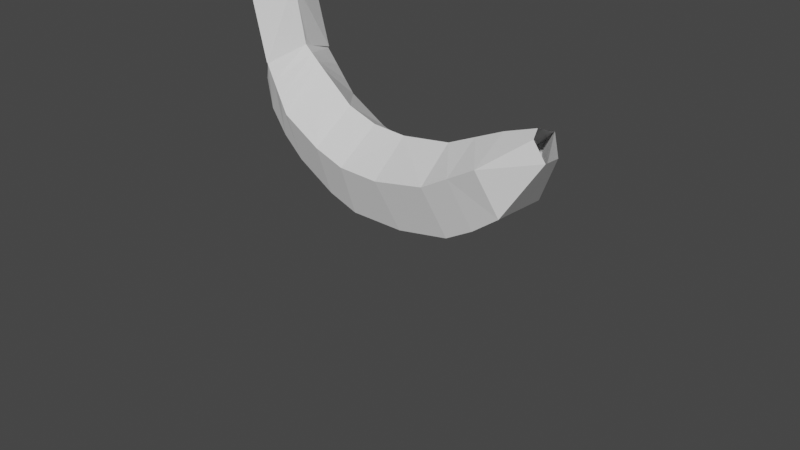 # Source: banana.blend  (saved by Blender 2.91.10; exported with 4.5.12 LTS)
import bpy
from mathutils import Matrix  # noqa: F401  (used for matrix-valued properties, if any)

bpy.ops.wm.read_factory_settings(use_empty=True)
scene = bpy.context.scene
scene.name = 'Scene'

# ---- collections
col_collection = bpy.data.collections.new('Collection'); scene.collection.children.link(col_collection)

# ---- world
world_world = bpy.data.worlds.new('World'); scene.world = world_world
world_world.use_nodes = True; world_world.node_tree.nodes.clear()
_N = world_world.node_tree.nodes; _L = world_world.node_tree.links
n0 = _N.new('ShaderNodeOutputWorld'); n0.name = 'World Output'; n0.location = (300, 300)
n1 = _N.new('ShaderNodeBackground'); n1.name = 'Background'; n1.location = (10, 300)
n1.inputs[0].default_value = (0.05088, 0.05088, 0.05088, 1.0)
_L.new(n1.outputs[0], n0.inputs[0])
n0.is_active_output = True
world_world.color = (0.05088, 0.05088, 0.05088)
world_world.use_sun_shadow = False
world_world.sun_shadow_jitter_overblur = 0.0

# ---- cameras
cam_camera = bpy.data.cameras.new('Camera')
cam_camera.clip_end = 100.0
cam_camera.ortho_scale = 7.314

# ---- meshes
me_h_nh_tr__001 = bpy.data.meshes.new('Hình Trụ.001')
me_h_nh_tr__001.from_pydata([(3.507e-08, 0.09911, -0.3551), (5.876e-08, 0.09755, 0.06544), (0.4555, -0.2392, -0.3551), (0.4555, -0.2253, 0.1417), (0.2815, -0.7867, -0.3551), (0.2815, -0.7476, 0.3056), (-0.2815, -0.7867, -0.3551), (-0.2815, -0.7476, 0.3056), (-0.4555, -0.2392, -0.3551), (-0.4555, -0.2253, 0.1417), (0.2815, -0.6012, 0.9357), (1.796e-08, 0.2047, 0.6694), (0.4555, -0.07885, 0.7717), (-2.924e-08, 0.487, -1.141), (0.4555, 0.0859, -1.201), (0.2815, -0.4615, -1.201), (-0.2815, -0.4615, -1.201), (-0.4555, 0.0859, -1.201), (-0.4555, -0.1425, -0.7264), (-0.2815, -0.6899, -0.7264), (0.2815, -0.6899, -0.7264), (0.4555, -0.1425, -0.7264), (1.638e-08, 0.1958, -0.7264), (0.08677, 0.3976, 1.898), (-1.736e-07, 0.6502, 1.724), (0.1404, 0.6056, 1.8), (-0.1404, 0.6082, 1.8), (-0.08677, 0.3976, 1.903), (-0.2815, -0.1807, 1.572), (-0.4555, 0.3002, 1.423), (0.4555, 0.3002, 1.423), (-5.251e-08, 0.5106, 1.341), (0.2815, -0.1769, 1.557), (-0.4555, -0.07885, 0.7717), (-0.2815, -0.6012, 0.9357), (-5.07e-08, 0.6768, -1.41), (0.4071, 0.5474, -1.527), (0.2516, 0.3052, -1.775), (-0.2516, 0.2943, -1.767), (-0.4071, 0.5436, -1.545), (-0.4071, 0.5361, -1.534), (-0.2516, 0.2905, -1.763), (0.2516, 0.3089, -1.764), (0.4071, 0.5286, -1.538), (-5.187e-08, 0.6844, -1.406), (-1.323e-07, 1.336, -1.568), (0.4071, 1.315, -1.771), (0.2516, 0.644, -1.696), (-0.2516, 0.6557, -1.714), (-0.4071, 1.315, -1.771), (-0.4071, 1.315, -1.771), (-0.2516, 0.6595, -1.699), (0.2516, 0.6628, -1.704), (0.4071, 1.315, -1.771), (-1.318e-07, 1.332, -1.568), (0.4243, 0.3715, -1.418), (-0.4243, 0.3763, -1.416), (0.2622, -0.02473, -1.681), (-4.384e-08, 0.6143, -1.312), (-0.2622, -0.02154, -1.681), (0.4403, 0.2252, -1.307), (-0.4403, 0.2276, -1.306), (0.2721, -0.2605, -1.469), (-3.636e-08, 0.5491, -1.225), (-0.2721, -0.2625, -1.472), (-1.727e-08, 0.3577, 1.005), (0.2815, -0.4116, 1.261), (0.4555, 0.1107, 1.097), (-0.4555, 0.1107, 1.097), (-0.2815, -0.4116, 1.261)], [], [(0, 1, 3, 2), (2, 3, 5, 4), (4, 5, 7, 6), (6, 7, 9, 8), (8, 9, 1, 0), (4, 6, 19, 20), (5, 3, 12, 10), (1, 9, 33, 11), (22, 21, 14, 13), (0, 2, 21, 22), (20, 19, 16, 15), (19, 18, 17, 16), (21, 20, 15, 14), (31, 29, 26, 24), (2, 4, 20, 21), (18, 22, 13, 17), (6, 8, 18, 19), (8, 0, 22, 18), (68, 69, 28, 29), (66, 67, 30, 32), (29, 28, 27, 26), (30, 31, 24, 25), (32, 30, 25, 23), (67, 65, 31, 30), (69, 66, 32, 28), (28, 32, 23, 27), (9, 7, 34, 33), (65, 68, 29, 31), (3, 1, 11, 12), (7, 5, 10, 34), (38, 37, 47, 48), (44, 43, 53, 54), (42, 41, 51, 52), (40, 44, 54, 50), (37, 36, 46, 47), (57, 59, 41, 42), (56, 58, 44, 40), (59, 56, 40, 41), (58, 55, 43, 44), (55, 57, 42, 43), (50, 54, 45, 49), (53, 52, 47, 46), (52, 51, 48, 47), (54, 53, 46, 45), (51, 50, 49, 48), (39, 38, 48, 49), (41, 40, 50, 51), (35, 39, 49, 45), (43, 42, 52, 53), (36, 35, 45, 46), (60, 62, 57, 55), (63, 60, 55, 58), (64, 61, 56, 59), (61, 63, 58, 56), (62, 64, 59, 57), (15, 16, 64, 62), (17, 13, 63, 61), (16, 17, 61, 64), (13, 14, 60, 63), (14, 15, 62, 60), (11, 33, 68, 65), (34, 10, 66, 69), (12, 11, 65, 67), (10, 12, 67, 66), (33, 34, 69, 68)])
_uv = me_h_nh_tr__001.uv_layers.new(name='Bản Đồ UV')
_uv.uv.foreach_set('vector', [1.0, 0.5, 1.0, 1.0, 0.8, 1.0, 0.8, 0.5, 0.8, 0.5, 0.8, 1.0, 0.6, 1.0, 0.6, 0.5, 0.6, 0.5, 0.6, 1.0, 0.4, 1.0, 0.4, 0.5, 0.4, 0.5, 0.4, 1.0, 0.2, 1.0, 0.2, 0.5, 0.2, 0.5, 0.2, 1.0, 2.98e-08, 1.0, 2.98e-08, 0.5, 0.6, 0.5, 0.4, 0.5, 0.4, 0.5, 0.6, 0.5, 0.6, 1.0, 0.8, 1.0, 0.8, 1.0, 0.6, 1.0, 2.98e-08, 1.0, 0.2, 1.0, 0.2, 1.0, 2.98e-08, 1.0, 1.0, 0.5, 0.8, 0.5, 0.8, 0.5, 1.0, 0.5, 1.0, 0.5, 0.8, 0.5, 0.8, 0.5, 1.0, 0.5, 0.6, 0.5, 0.4, 0.5, 0.4, 0.5, 0.6, 0.5, 0.4, 0.5, 0.2, 0.5, 0.2, 0.5, 0.4, 0.5, 0.8, 0.5, 0.6, 0.5, 0.6, 0.5, 0.8, 0.5, 2.98e-08, 1.0, 0.2, 1.0, 0.2, 1.0, 2.98e-08, 1.0, 0.8, 0.5, 0.6, 0.5, 0.6, 0.5, 0.8, 0.5, 0.2, 0.5, 2.98e-08, 0.5, 2.98e-08, 0.5, 0.2, 0.5, 0.4, 0.5, 0.2, 0.5, 0.2, 0.5, 0.4, 0.5, 0.2, 0.5, 2.98e-08, 0.5, 2.98e-08, 0.5, 0.2, 0.5, 0.2, 1.0, 0.4, 1.0, 0.4, 1.0, 0.2, 1.0, 0.6, 1.0, 0.8, 1.0, 0.8, 1.0, 0.6, 1.0, 0.2, 1.0, 0.4, 1.0, 0.4, 1.0, 0.2, 1.0, 0.8, 1.0, 1.0, 1.0, 1.0, 1.0, 0.8, 1.0, 0.6, 1.0, 0.8, 1.0, 0.8, 1.0, 0.6, 1.0, 0.8, 1.0, 1.0, 1.0, 1.0, 1.0, 0.8, 1.0, 0.4, 1.0, 0.6, 1.0, 0.6, 1.0, 0.4, 1.0, 0.4, 1.0, 0.6, 1.0, 0.6, 1.0, 0.4, 1.0, 0.2, 1.0, 0.4, 1.0, 0.4, 1.0, 0.2, 1.0, 2.98e-08, 1.0, 0.2, 1.0, 0.2, 1.0, 2.98e-08, 1.0, 0.8, 1.0, 1.0, 1.0, 1.0, 1.0, 0.8, 1.0, 0.4, 1.0, 0.6, 1.0, 0.6, 1.0, 0.4, 1.0, 0.0, 0.0, 0.0, 0.0, 0.0, 0.0, 0.0, 0.0, 1.0, 0.5, 0.8, 0.5, 0.8, 0.5, 1.0, 0.5, 0.6, 0.5, 0.4, 0.5, 0.4, 0.5, 0.6, 0.5, 0.2, 0.5, 2.98e-08, 0.5, 2.98e-08, 0.5, 0.2, 0.5, 0.0, 0.0, 0.0, 0.0, 0.0, 0.0, 0.0, 0.0, 0.6, 0.5, 0.4, 0.5, 0.4, 0.5, 0.6, 0.5, 0.2, 0.5, 2.98e-08, 0.5, 2.98e-08, 0.5, 0.2, 0.5, 0.4, 0.5, 0.2, 0.5, 0.2, 0.5, 0.4, 0.5, 1.0, 0.5, 0.8, 0.5, 0.8, 0.5, 1.0, 0.5, 0.8, 0.5, 0.6, 0.5, 0.6, 0.5, 0.8, 0.5, 0.2, 0.5, 2.98e-08, 0.5, 2.98e-08, 0.5, 0.2, 0.5, 0.8, 0.5, 0.6, 0.5, 0.6, 0.5, 0.8, 0.5, 0.6, 0.5, 0.4, 0.5, 0.4, 0.5, 0.6, 0.5, 1.0, 0.5, 0.8, 0.5, 0.8, 0.5, 1.0, 0.5, 0.4, 0.5, 0.2, 0.5, 0.2, 0.5, 0.4, 0.5, 0.0, 0.0, 0.0, 0.0, 0.0, 0.0, 0.0, 0.0, 0.4, 0.5, 0.2, 0.5, 0.2, 0.5, 0.4, 0.5, 0.0, 0.0, 0.0, 0.0, 0.0, 0.0, 0.0, 0.0, 0.8, 0.5, 0.6, 0.5, 0.6, 0.5, 0.8, 0.5, 0.0, 0.0, 0.0, 0.0, 0.0, 0.0, 0.0, 0.0, 0.8, 0.5, 0.6, 0.5, 0.6, 0.5, 0.8, 0.5, 1.0, 0.5, 0.8, 0.5, 0.8, 0.5, 1.0, 0.5, 0.4, 0.5, 0.2, 0.5, 0.2, 0.5, 0.4, 0.5, 0.2, 0.5, 2.98e-08, 0.5, 2.98e-08, 0.5, 0.2, 0.5, 0.6, 0.5, 0.4, 0.5, 0.4, 0.5, 0.6, 0.5, 0.6, 0.5, 0.4, 0.5, 0.4, 0.5, 0.6, 0.5, 0.2, 0.5, 2.98e-08, 0.5, 2.98e-08, 0.5, 0.2, 0.5, 0.4, 0.5, 0.2, 0.5, 0.2, 0.5, 0.4, 0.5, 1.0, 0.5, 0.8, 0.5, 0.8, 0.5, 1.0, 0.5, 0.8, 0.5, 0.6, 0.5, 0.6, 0.5, 0.8, 0.5, 2.98e-08, 1.0, 0.2, 1.0, 0.2, 1.0, 2.98e-08, 1.0, 0.4, 1.0, 0.6, 1.0, 0.6, 1.0, 0.4, 1.0, 0.8, 1.0, 1.0, 1.0, 1.0, 1.0, 0.8, 1.0, 0.6, 1.0, 0.8, 1.0, 0.8, 1.0, 0.6, 1.0, 0.2, 1.0, 0.4, 1.0, 0.4, 1.0, 0.2, 1.0])
me_h_nh_tr__001.use_remesh_fix_poles = True
me_h_nh_tr__001.use_remesh_preserve_attributes = False
me_h_nh_tr__001.use_mirror_vertex_groups = False
me_h_nh_tr__001.update()

# ---- objects
ob_camera = bpy.data.objects.new('Camera', cam_camera)
ob_v_t_th__r_ng = bpy.data.objects.new('Vật Thể Rỗng', None)
ob_h_nh_tr = bpy.data.objects.new('Hình Trụ', me_h_nh_tr__001)

# ---- transforms, parenting, visibility, modifiers, constraints
ob_camera.location = (7.359, -6.926, 4.958)
ob_camera.rotation_euler = (1.109, 0.0, 0.8149)
ob_camera.lock_rotations_4d = False
ob_camera.empty_display_type = 'ARROWS'
ob_camera.color = (0.0, 0.0, 0.0, 0.0)
ob_camera.display_type = 'WIRE'
ob_camera.lineart.crease_threshold = 0.0
ob_v_t_th__r_ng.location = (-0.218, 0.9309, 1.975)
ob_v_t_th__r_ng.rotation_euler = (1.571, 0.0, 0.0)
ob_v_t_th__r_ng.empty_display_type = 'IMAGE'
ob_v_t_th__r_ng.empty_display_size = 5.503
ob_v_t_th__r_ng.empty_image_offset = (-0.4543, -0.7794)
ob_v_t_th__r_ng.empty_image_depth = 'BACK'
ob_v_t_th__r_ng.use_empty_image_alpha = True
ob_v_t_th__r_ng.color = (1.0, 1.0, 1.0, 0.5512)
ob_v_t_th__r_ng.lineart.crease_threshold = 0.0
ob_h_nh_tr.location = (0.0, 0.0, 0.8251)
ob_h_nh_tr.rotation_euler = (1.571, 0.0, 1.571)
ob_h_nh_tr.lineart.crease_threshold = 0.0

# ---- collection membership
col_collection.objects.link(ob_camera)
col_collection.objects.link(ob_v_t_th__r_ng)
col_collection.objects.link(ob_h_nh_tr)

# ---- scene / render settings (as saved in the file)
scene.camera = ob_camera
scene.frame_start = 1; scene.frame_end = 250; scene.frame_set(1)
scene.render.engine = 'BLENDER_EEVEE_NEXT'
scene.cycles.use_denoising = False
scene.cycles.samples = 128
scene.cycles.sampling_pattern = 'TABULATED_SOBOL'
scene.cycles.use_adaptive_sampling = False
scene.cycles.use_light_tree = False
scene.view_settings.view_transform = 'Filmic'
bpy.context.view_layer.update()

# ---- added for rendering (the .blend has no usable light): sun
light_auto_sun = bpy.data.lights.new('AutoSun', 'SUN')
light_auto_sun.energy = 3.0
light_auto_sun.angle = 0.0523599
ob_auto_sun = bpy.data.objects.new('AutoSun', light_auto_sun)
scene.collection.objects.link(ob_auto_sun)
ob_auto_sun.rotation_euler = (0.872665, 0.174533, 0.523599)
bpy.context.view_layer.update()
